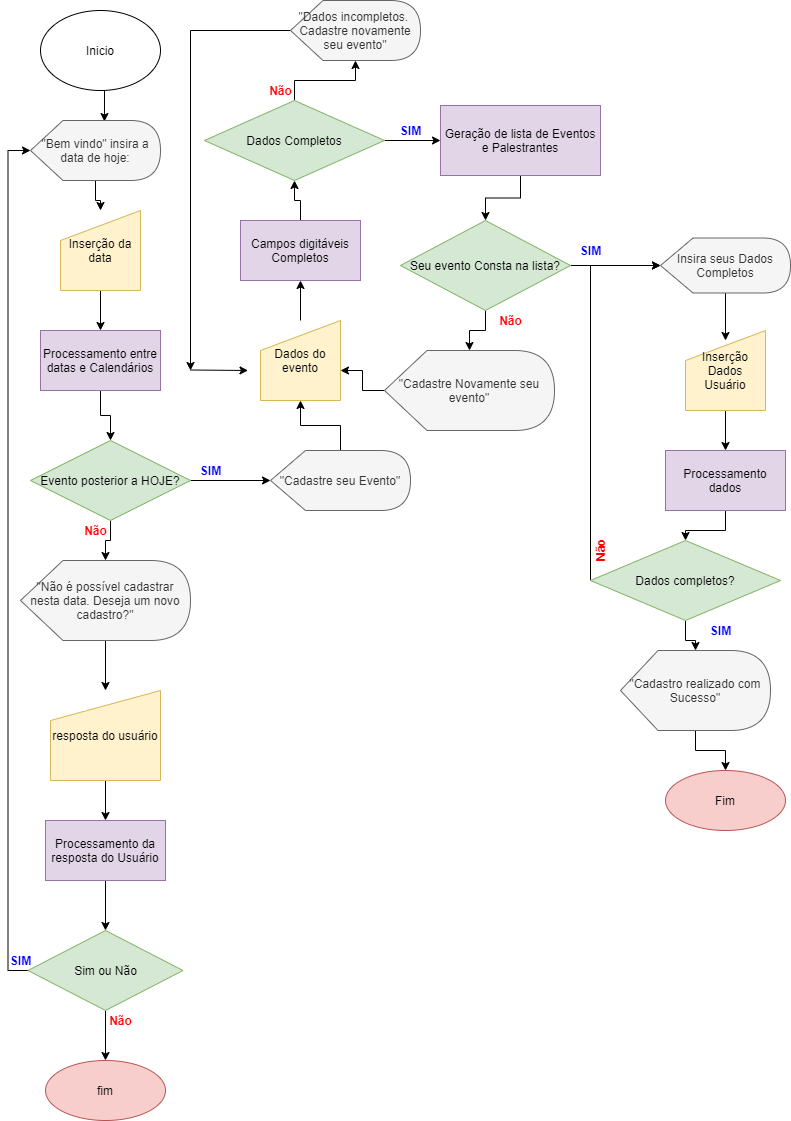

The diagram above was exported from draw.io. Its source (the exported page's mxGraphModel, read from the mxfile embedded in the PNG):
<mxGraphModel dx="868" dy="460" grid="1" gridSize="10" guides="1" tooltips="1" connect="1" arrows="1" fold="1" page="1" pageScale="1" pageWidth="827" pageHeight="1169" math="0" shadow="0">
  <root>
    <mxCell id="0" />
    <mxCell id="1" parent="0" />
    <mxCell id="pUb9L9QxxzKWzeCwkEOx-4" style="edgeStyle=orthogonalEdgeStyle;rounded=0;orthogonalLoop=1;jettySize=auto;html=1;exitX=0.5;exitY=1;exitDx=0;exitDy=0;entryX=0.569;entryY=0.017;entryDx=0;entryDy=0;entryPerimeter=0;" parent="1" source="ozKf5bvhcKzLQ1oRyurc-1" target="pUb9L9QxxzKWzeCwkEOx-3" edge="1">
      <mxGeometry relative="1" as="geometry" />
    </mxCell>
    <mxCell id="ozKf5bvhcKzLQ1oRyurc-1" value="Inicio" style="ellipse;whiteSpace=wrap;html=1;" parent="1" vertex="1">
      <mxGeometry x="70" y="20" width="120" height="80" as="geometry" />
    </mxCell>
    <mxCell id="pUb9L9QxxzKWzeCwkEOx-10" value="" style="edgeStyle=orthogonalEdgeStyle;rounded=0;orthogonalLoop=1;jettySize=auto;html=1;" parent="1" source="pUb9L9QxxzKWzeCwkEOx-3" target="pUb9L9QxxzKWzeCwkEOx-5" edge="1">
      <mxGeometry relative="1" as="geometry" />
    </mxCell>
    <mxCell id="pUb9L9QxxzKWzeCwkEOx-3" value="&quot;Bem vindo&quot; insira a data de hoje:" style="shape=display;whiteSpace=wrap;html=1;fillColor=#f5f5f5;strokeColor=#666666;fontColor=#333333;" parent="1" vertex="1">
      <mxGeometry x="60" y="130" width="130" height="60" as="geometry" />
    </mxCell>
    <mxCell id="pUb9L9QxxzKWzeCwkEOx-12" value="" style="edgeStyle=orthogonalEdgeStyle;rounded=0;orthogonalLoop=1;jettySize=auto;html=1;" parent="1" source="pUb9L9QxxzKWzeCwkEOx-5" target="pUb9L9QxxzKWzeCwkEOx-11" edge="1">
      <mxGeometry relative="1" as="geometry" />
    </mxCell>
    <mxCell id="pUb9L9QxxzKWzeCwkEOx-5" value="Inserção da data&lt;br&gt;" style="shape=manualInput;whiteSpace=wrap;html=1;fillColor=#fff2cc;strokeColor=#d6b656;" parent="1" vertex="1">
      <mxGeometry x="90" y="220" width="80" height="80" as="geometry" />
    </mxCell>
    <mxCell id="pUb9L9QxxzKWzeCwkEOx-14" value="" style="edgeStyle=orthogonalEdgeStyle;rounded=0;orthogonalLoop=1;jettySize=auto;html=1;" parent="1" source="pUb9L9QxxzKWzeCwkEOx-11" target="pUb9L9QxxzKWzeCwkEOx-13" edge="1">
      <mxGeometry relative="1" as="geometry" />
    </mxCell>
    <mxCell id="pUb9L9QxxzKWzeCwkEOx-11" value="Processamento entre datas e Calendários" style="whiteSpace=wrap;html=1;fillColor=#e1d5e7;strokeColor=#9673a6;" parent="1" vertex="1">
      <mxGeometry x="70" y="340" width="120" height="60" as="geometry" />
    </mxCell>
    <mxCell id="pUb9L9QxxzKWzeCwkEOx-17" value="" style="edgeStyle=orthogonalEdgeStyle;rounded=0;orthogonalLoop=1;jettySize=auto;html=1;" parent="1" source="pUb9L9QxxzKWzeCwkEOx-13" target="pUb9L9QxxzKWzeCwkEOx-15" edge="1">
      <mxGeometry relative="1" as="geometry" />
    </mxCell>
    <mxCell id="pUb9L9QxxzKWzeCwkEOx-18" value="" style="edgeStyle=orthogonalEdgeStyle;rounded=0;orthogonalLoop=1;jettySize=auto;html=1;" parent="1" source="pUb9L9QxxzKWzeCwkEOx-13" target="pUb9L9QxxzKWzeCwkEOx-16" edge="1">
      <mxGeometry relative="1" as="geometry" />
    </mxCell>
    <mxCell id="pUb9L9QxxzKWzeCwkEOx-13" value="Evento posterior a HOJE?" style="rhombus;whiteSpace=wrap;html=1;fillColor=#d5e8d4;strokeColor=#82b366;" parent="1" vertex="1">
      <mxGeometry x="60" y="450" width="160" height="80" as="geometry" />
    </mxCell>
    <mxCell id="pUb9L9QxxzKWzeCwkEOx-29" value="" style="edgeStyle=orthogonalEdgeStyle;rounded=0;orthogonalLoop=1;jettySize=auto;html=1;" parent="1" source="pUb9L9QxxzKWzeCwkEOx-15" target="pUb9L9QxxzKWzeCwkEOx-28" edge="1">
      <mxGeometry relative="1" as="geometry" />
    </mxCell>
    <mxCell id="pUb9L9QxxzKWzeCwkEOx-15" value="&quot;Cadastre seu Evento&quot;" style="shape=display;whiteSpace=wrap;html=1;fillColor=#f5f5f5;strokeColor=#666666;fontColor=#333333;" parent="1" vertex="1">
      <mxGeometry x="300" y="460" width="140" height="60" as="geometry" />
    </mxCell>
    <mxCell id="pUb9L9QxxzKWzeCwkEOx-27" value="" style="edgeStyle=orthogonalEdgeStyle;rounded=0;orthogonalLoop=1;jettySize=auto;html=1;" parent="1" source="pUb9L9QxxzKWzeCwkEOx-16" target="pUb9L9QxxzKWzeCwkEOx-19" edge="1">
      <mxGeometry relative="1" as="geometry" />
    </mxCell>
    <mxCell id="pUb9L9QxxzKWzeCwkEOx-16" value="&quot;Não é possível cadastrar nesta data. Deseja um novo cadastro?&quot;" style="shape=display;whiteSpace=wrap;html=1;fillColor=#f5f5f5;strokeColor=#666666;fontColor=#333333;" parent="1" vertex="1">
      <mxGeometry x="50" y="570" width="170" height="80" as="geometry" />
    </mxCell>
    <mxCell id="pUb9L9QxxzKWzeCwkEOx-21" value="" style="edgeStyle=orthogonalEdgeStyle;rounded=0;orthogonalLoop=1;jettySize=auto;html=1;" parent="1" source="pUb9L9QxxzKWzeCwkEOx-19" target="pUb9L9QxxzKWzeCwkEOx-20" edge="1">
      <mxGeometry relative="1" as="geometry" />
    </mxCell>
    <mxCell id="pUb9L9QxxzKWzeCwkEOx-19" value="resposta do usuário" style="shape=manualInput;whiteSpace=wrap;html=1;fillColor=#fff2cc;strokeColor=#d6b656;" parent="1" vertex="1">
      <mxGeometry x="80" y="700" width="110" height="90" as="geometry" />
    </mxCell>
    <mxCell id="pUb9L9QxxzKWzeCwkEOx-23" value="" style="edgeStyle=orthogonalEdgeStyle;rounded=0;orthogonalLoop=1;jettySize=auto;html=1;" parent="1" source="pUb9L9QxxzKWzeCwkEOx-20" target="pUb9L9QxxzKWzeCwkEOx-22" edge="1">
      <mxGeometry relative="1" as="geometry" />
    </mxCell>
    <mxCell id="pUb9L9QxxzKWzeCwkEOx-20" value="Processamento da resposta do Usuário" style="whiteSpace=wrap;html=1;fillColor=#e1d5e7;strokeColor=#9673a6;" parent="1" vertex="1">
      <mxGeometry x="75" y="830" width="120" height="60" as="geometry" />
    </mxCell>
    <mxCell id="pUb9L9QxxzKWzeCwkEOx-25" value="" style="edgeStyle=orthogonalEdgeStyle;rounded=0;orthogonalLoop=1;jettySize=auto;html=1;" parent="1" source="pUb9L9QxxzKWzeCwkEOx-22" target="pUb9L9QxxzKWzeCwkEOx-24" edge="1">
      <mxGeometry relative="1" as="geometry" />
    </mxCell>
    <mxCell id="pUb9L9QxxzKWzeCwkEOx-26" style="edgeStyle=orthogonalEdgeStyle;rounded=0;orthogonalLoop=1;jettySize=auto;html=1;exitX=0;exitY=0.5;exitDx=0;exitDy=0;entryX=0;entryY=0.5;entryDx=0;entryDy=0;entryPerimeter=0;" parent="1" source="pUb9L9QxxzKWzeCwkEOx-22" target="pUb9L9QxxzKWzeCwkEOx-3" edge="1">
      <mxGeometry relative="1" as="geometry" />
    </mxCell>
    <mxCell id="pUb9L9QxxzKWzeCwkEOx-22" value="Sim ou Não" style="rhombus;whiteSpace=wrap;html=1;fillColor=#d5e8d4;strokeColor=#82b366;" parent="1" vertex="1">
      <mxGeometry x="57.5" y="940" width="155" height="80" as="geometry" />
    </mxCell>
    <mxCell id="pUb9L9QxxzKWzeCwkEOx-24" value="fim" style="ellipse;whiteSpace=wrap;html=1;fillColor=#f8cecc;strokeColor=#b85450;" parent="1" vertex="1">
      <mxGeometry x="75" y="1070" width="120" height="60" as="geometry" />
    </mxCell>
    <mxCell id="pUb9L9QxxzKWzeCwkEOx-31" value="" style="edgeStyle=orthogonalEdgeStyle;rounded=0;orthogonalLoop=1;jettySize=auto;html=1;" parent="1" source="pUb9L9QxxzKWzeCwkEOx-28" target="pUb9L9QxxzKWzeCwkEOx-30" edge="1">
      <mxGeometry relative="1" as="geometry" />
    </mxCell>
    <mxCell id="pUb9L9QxxzKWzeCwkEOx-28" value="Dados do evento" style="shape=manualInput;whiteSpace=wrap;html=1;fillColor=#fff2cc;strokeColor=#d6b656;" parent="1" vertex="1">
      <mxGeometry x="290" y="330" width="80" height="80" as="geometry" />
    </mxCell>
    <mxCell id="pUb9L9QxxzKWzeCwkEOx-33" value="" style="edgeStyle=orthogonalEdgeStyle;rounded=0;orthogonalLoop=1;jettySize=auto;html=1;" parent="1" source="pUb9L9QxxzKWzeCwkEOx-30" target="pUb9L9QxxzKWzeCwkEOx-32" edge="1">
      <mxGeometry relative="1" as="geometry" />
    </mxCell>
    <mxCell id="pUb9L9QxxzKWzeCwkEOx-30" value="Campos digitáveis Completos" style="whiteSpace=wrap;html=1;fillColor=#e1d5e7;strokeColor=#9673a6;" parent="1" vertex="1">
      <mxGeometry x="270" y="230" width="120" height="60" as="geometry" />
    </mxCell>
    <mxCell id="pUb9L9QxxzKWzeCwkEOx-35" value="" style="edgeStyle=orthogonalEdgeStyle;rounded=0;orthogonalLoop=1;jettySize=auto;html=1;" parent="1" source="pUb9L9QxxzKWzeCwkEOx-32" target="pUb9L9QxxzKWzeCwkEOx-34" edge="1">
      <mxGeometry relative="1" as="geometry" />
    </mxCell>
    <mxCell id="pUb9L9QxxzKWzeCwkEOx-45" value="" style="edgeStyle=orthogonalEdgeStyle;rounded=0;orthogonalLoop=1;jettySize=auto;html=1;" parent="1" source="pUb9L9QxxzKWzeCwkEOx-32" target="pUb9L9QxxzKWzeCwkEOx-44" edge="1">
      <mxGeometry relative="1" as="geometry" />
    </mxCell>
    <mxCell id="pUb9L9QxxzKWzeCwkEOx-32" value="Dados Completos" style="rhombus;whiteSpace=wrap;html=1;fillColor=#d5e8d4;strokeColor=#82b366;" parent="1" vertex="1">
      <mxGeometry x="234" y="110" width="180" height="80" as="geometry" />
    </mxCell>
    <mxCell id="H3p6cB11ur4RjenVN907-2" style="edgeStyle=orthogonalEdgeStyle;rounded=0;orthogonalLoop=1;jettySize=auto;html=1;" parent="1" source="pUb9L9QxxzKWzeCwkEOx-34" edge="1">
      <mxGeometry relative="1" as="geometry">
        <mxPoint x="220" y="380" as="targetPoint" />
      </mxGeometry>
    </mxCell>
    <mxCell id="pUb9L9QxxzKWzeCwkEOx-34" value="&quot;Dados incompletos. &lt;br&gt;Cadastre novamente seu evento&quot;" style="shape=display;whiteSpace=wrap;html=1;fillColor=#f5f5f5;strokeColor=#666666;fontColor=#333333;" parent="1" vertex="1">
      <mxGeometry x="320" y="10" width="130" height="60" as="geometry" />
    </mxCell>
    <mxCell id="pUb9L9QxxzKWzeCwkEOx-47" value="" style="edgeStyle=orthogonalEdgeStyle;rounded=0;orthogonalLoop=1;jettySize=auto;html=1;" parent="1" source="pUb9L9QxxzKWzeCwkEOx-44" target="pUb9L9QxxzKWzeCwkEOx-46" edge="1">
      <mxGeometry relative="1" as="geometry" />
    </mxCell>
    <mxCell id="pUb9L9QxxzKWzeCwkEOx-44" value="Geração de lista de Eventos e Palestrantes" style="whiteSpace=wrap;html=1;fillColor=#e1d5e7;strokeColor=#9673a6;" parent="1" vertex="1">
      <mxGeometry x="470" y="115" width="160" height="70" as="geometry" />
    </mxCell>
    <mxCell id="pUb9L9QxxzKWzeCwkEOx-49" value="" style="edgeStyle=orthogonalEdgeStyle;rounded=0;orthogonalLoop=1;jettySize=auto;html=1;" parent="1" source="pUb9L9QxxzKWzeCwkEOx-46" target="pUb9L9QxxzKWzeCwkEOx-48" edge="1">
      <mxGeometry relative="1" as="geometry" />
    </mxCell>
    <mxCell id="pUb9L9QxxzKWzeCwkEOx-64" value="" style="edgeStyle=orthogonalEdgeStyle;rounded=0;orthogonalLoop=1;jettySize=auto;html=1;" parent="1" source="pUb9L9QxxzKWzeCwkEOx-46" target="pUb9L9QxxzKWzeCwkEOx-63" edge="1">
      <mxGeometry relative="1" as="geometry" />
    </mxCell>
    <mxCell id="pUb9L9QxxzKWzeCwkEOx-46" value="Seu evento Consta na lista?" style="rhombus;whiteSpace=wrap;html=1;fillColor=#d5e8d4;strokeColor=#82b366;" parent="1" vertex="1">
      <mxGeometry x="430" y="230" width="170" height="90" as="geometry" />
    </mxCell>
    <mxCell id="pUb9L9QxxzKWzeCwkEOx-51" value="" style="edgeStyle=orthogonalEdgeStyle;rounded=0;orthogonalLoop=1;jettySize=auto;html=1;" parent="1" source="pUb9L9QxxzKWzeCwkEOx-48" edge="1">
      <mxGeometry relative="1" as="geometry">
        <mxPoint x="755" y="350" as="targetPoint" />
      </mxGeometry>
    </mxCell>
    <mxCell id="pUb9L9QxxzKWzeCwkEOx-48" value="Insira seus Dados Completos" style="shape=display;whiteSpace=wrap;html=1;fillColor=#f5f5f5;strokeColor=#666666;fontColor=#333333;" parent="1" vertex="1">
      <mxGeometry x="690" y="247.5" width="130" height="55" as="geometry" />
    </mxCell>
    <mxCell id="pUb9L9QxxzKWzeCwkEOx-56" value="" style="edgeStyle=orthogonalEdgeStyle;rounded=0;orthogonalLoop=1;jettySize=auto;html=1;" parent="1" source="pUb9L9QxxzKWzeCwkEOx-54" target="pUb9L9QxxzKWzeCwkEOx-55" edge="1">
      <mxGeometry relative="1" as="geometry" />
    </mxCell>
    <mxCell id="pUb9L9QxxzKWzeCwkEOx-54" value="Inserção Dados Usuário" style="shape=manualInput;whiteSpace=wrap;html=1;fillColor=#fff2cc;strokeColor=#d6b656;" parent="1" vertex="1">
      <mxGeometry x="715" y="340" width="80" height="80" as="geometry" />
    </mxCell>
    <mxCell id="pUb9L9QxxzKWzeCwkEOx-58" value="" style="edgeStyle=orthogonalEdgeStyle;rounded=0;orthogonalLoop=1;jettySize=auto;html=1;" parent="1" source="pUb9L9QxxzKWzeCwkEOx-55" target="pUb9L9QxxzKWzeCwkEOx-57" edge="1">
      <mxGeometry relative="1" as="geometry" />
    </mxCell>
    <mxCell id="pUb9L9QxxzKWzeCwkEOx-55" value="Processamento dados" style="whiteSpace=wrap;html=1;fillColor=#e1d5e7;strokeColor=#9673a6;" parent="1" vertex="1">
      <mxGeometry x="695" y="460" width="120" height="60" as="geometry" />
    </mxCell>
    <mxCell id="pUb9L9QxxzKWzeCwkEOx-60" value="" style="edgeStyle=orthogonalEdgeStyle;rounded=0;orthogonalLoop=1;jettySize=auto;html=1;" parent="1" source="pUb9L9QxxzKWzeCwkEOx-57" target="pUb9L9QxxzKWzeCwkEOx-59" edge="1">
      <mxGeometry relative="1" as="geometry" />
    </mxCell>
    <mxCell id="pUb9L9QxxzKWzeCwkEOx-74" style="edgeStyle=orthogonalEdgeStyle;rounded=0;orthogonalLoop=1;jettySize=auto;html=1;exitX=0;exitY=0.5;exitDx=0;exitDy=0;entryX=0;entryY=0.5;entryDx=0;entryDy=0;entryPerimeter=0;" parent="1" source="pUb9L9QxxzKWzeCwkEOx-57" target="pUb9L9QxxzKWzeCwkEOx-48" edge="1">
      <mxGeometry relative="1" as="geometry">
        <Array as="points">
          <mxPoint x="620" y="275" />
        </Array>
      </mxGeometry>
    </mxCell>
    <mxCell id="pUb9L9QxxzKWzeCwkEOx-57" value="Dados completos?" style="rhombus;whiteSpace=wrap;html=1;fillColor=#d5e8d4;strokeColor=#82b366;" parent="1" vertex="1">
      <mxGeometry x="620" y="550" width="190" height="80" as="geometry" />
    </mxCell>
    <mxCell id="pUb9L9QxxzKWzeCwkEOx-62" value="" style="edgeStyle=orthogonalEdgeStyle;rounded=0;orthogonalLoop=1;jettySize=auto;html=1;" parent="1" source="pUb9L9QxxzKWzeCwkEOx-59" target="pUb9L9QxxzKWzeCwkEOx-61" edge="1">
      <mxGeometry relative="1" as="geometry" />
    </mxCell>
    <mxCell id="pUb9L9QxxzKWzeCwkEOx-59" value="&quot;Cadastro realizado com Sucesso&quot;" style="shape=display;whiteSpace=wrap;html=1;fillColor=#f5f5f5;strokeColor=#666666;fontColor=#333333;" parent="1" vertex="1">
      <mxGeometry x="650" y="660" width="150" height="80" as="geometry" />
    </mxCell>
    <mxCell id="pUb9L9QxxzKWzeCwkEOx-61" value="Fim" style="ellipse;whiteSpace=wrap;html=1;fillColor=#f8cecc;strokeColor=#b85450;" parent="1" vertex="1">
      <mxGeometry x="695" y="780" width="120" height="60" as="geometry" />
    </mxCell>
    <mxCell id="H3p6cB11ur4RjenVN907-1" style="edgeStyle=orthogonalEdgeStyle;rounded=0;orthogonalLoop=1;jettySize=auto;html=1;exitX=0;exitY=0.5;exitDx=0;exitDy=0;exitPerimeter=0;entryX=1;entryY=0.625;entryDx=0;entryDy=0;entryPerimeter=0;" parent="1" source="pUb9L9QxxzKWzeCwkEOx-63" target="pUb9L9QxxzKWzeCwkEOx-28" edge="1">
      <mxGeometry relative="1" as="geometry" />
    </mxCell>
    <mxCell id="pUb9L9QxxzKWzeCwkEOx-63" value="&quot;Cadastre Novamente seu evento&quot;" style="shape=display;whiteSpace=wrap;html=1;fillColor=#f5f5f5;strokeColor=#666666;fontColor=#333333;" parent="1" vertex="1">
      <mxGeometry x="414" y="360" width="170" height="80" as="geometry" />
    </mxCell>
    <mxCell id="pUb9L9QxxzKWzeCwkEOx-75" value="&lt;b&gt;&lt;font color=&quot;#0000ff&quot;&gt;SIM&lt;/font&gt;&lt;/b&gt;" style="text;html=1;align=center;verticalAlign=middle;resizable=0;points=[];autosize=1;strokeColor=none;fillColor=none;" parent="1" vertex="1">
      <mxGeometry x="220" y="470" width="40" height="20" as="geometry" />
    </mxCell>
    <mxCell id="pUb9L9QxxzKWzeCwkEOx-76" value="&lt;b&gt;&lt;font color=&quot;#ff0000&quot;&gt;Não&lt;/font&gt;&lt;/b&gt;" style="text;html=1;align=center;verticalAlign=middle;resizable=0;points=[];autosize=1;strokeColor=none;fillColor=none;" parent="1" vertex="1">
      <mxGeometry x="105" y="530" width="40" height="20" as="geometry" />
    </mxCell>
    <mxCell id="pUb9L9QxxzKWzeCwkEOx-80" value="&lt;b&gt;&lt;font color=&quot;#0000ff&quot;&gt;SIM&lt;/font&gt;&lt;/b&gt;" style="text;html=1;align=center;verticalAlign=middle;resizable=0;points=[];autosize=1;strokeColor=none;fillColor=none;" parent="1" vertex="1">
      <mxGeometry x="730" y="630" width="40" height="20" as="geometry" />
    </mxCell>
    <mxCell id="pUb9L9QxxzKWzeCwkEOx-81" value="&lt;b&gt;&lt;font color=&quot;#ff0000&quot;&gt;Não&lt;/font&gt;&lt;/b&gt;" style="text;html=1;align=center;verticalAlign=middle;resizable=0;points=[];autosize=1;strokeColor=none;fillColor=none;rotation=-90;" parent="1" vertex="1">
      <mxGeometry x="610" y="550" width="40" height="20" as="geometry" />
    </mxCell>
    <mxCell id="pUb9L9QxxzKWzeCwkEOx-84" value="&lt;b&gt;&lt;font color=&quot;#0000ff&quot;&gt;SIM&lt;/font&gt;&lt;/b&gt;" style="text;html=1;align=center;verticalAlign=middle;resizable=0;points=[];autosize=1;strokeColor=none;fillColor=none;" parent="1" vertex="1">
      <mxGeometry x="600" y="250" width="40" height="20" as="geometry" />
    </mxCell>
    <mxCell id="pUb9L9QxxzKWzeCwkEOx-85" value="&lt;b&gt;&lt;font color=&quot;#ff0000&quot;&gt;Não&lt;/font&gt;&lt;/b&gt;" style="text;html=1;align=center;verticalAlign=middle;resizable=0;points=[];autosize=1;strokeColor=none;fillColor=none;" parent="1" vertex="1">
      <mxGeometry x="520" y="320" width="40" height="20" as="geometry" />
    </mxCell>
    <mxCell id="pUb9L9QxxzKWzeCwkEOx-86" value="&lt;b&gt;&lt;font color=&quot;#ff0000&quot;&gt;Não&lt;/font&gt;&lt;/b&gt;" style="text;html=1;align=center;verticalAlign=middle;resizable=0;points=[];autosize=1;strokeColor=none;fillColor=none;" parent="1" vertex="1">
      <mxGeometry x="290" y="90" width="40" height="20" as="geometry" />
    </mxCell>
    <mxCell id="pUb9L9QxxzKWzeCwkEOx-87" value="&lt;b&gt;&lt;font color=&quot;#0000ff&quot;&gt;SIM&lt;/font&gt;&lt;/b&gt;" style="text;html=1;align=center;verticalAlign=middle;resizable=0;points=[];autosize=1;strokeColor=none;fillColor=none;" parent="1" vertex="1">
      <mxGeometry x="420" y="130" width="40" height="20" as="geometry" />
    </mxCell>
    <mxCell id="pUb9L9QxxzKWzeCwkEOx-88" value="&lt;b&gt;&lt;font color=&quot;#0000ff&quot;&gt;SIM&lt;/font&gt;&lt;/b&gt;" style="text;html=1;align=center;verticalAlign=middle;resizable=0;points=[];autosize=1;strokeColor=none;fillColor=none;" parent="1" vertex="1">
      <mxGeometry x="30" y="960" width="40" height="20" as="geometry" />
    </mxCell>
    <mxCell id="pUb9L9QxxzKWzeCwkEOx-89" value="&lt;b&gt;&lt;font color=&quot;#ff0000&quot;&gt;Não&lt;/font&gt;&lt;/b&gt;" style="text;html=1;align=center;verticalAlign=middle;resizable=0;points=[];autosize=1;strokeColor=none;fillColor=none;" parent="1" vertex="1">
      <mxGeometry x="130" y="1020" width="40" height="20" as="geometry" />
    </mxCell>
    <mxCell id="H3p6cB11ur4RjenVN907-12" value="" style="endArrow=classic;html=1;" parent="1" edge="1">
      <mxGeometry relative="1" as="geometry">
        <mxPoint x="220" y="379.5" as="sourcePoint" />
        <mxPoint x="277.5" y="380" as="targetPoint" />
        <Array as="points">
          <mxPoint x="277.5" y="380" />
        </Array>
      </mxGeometry>
    </mxCell>
  </root>
</mxGraphModel>